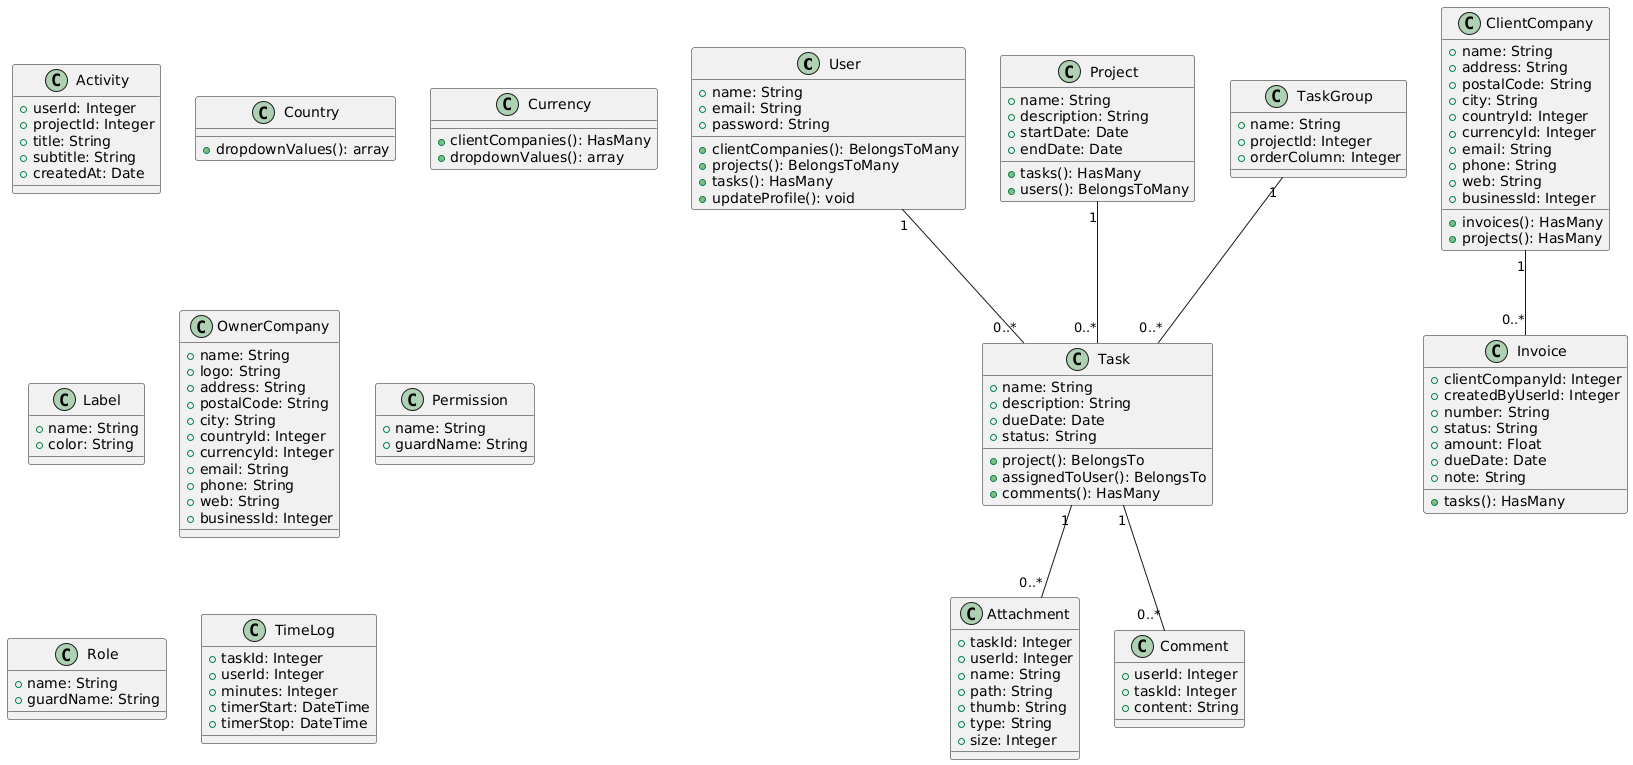

The diagram above was rendered by PlantUML. Its source (embedded in the PNG):
@startuml
' Class Diagram
class User {
    +name: String
    +email: String
    +password: String
    +clientCompanies(): BelongsToMany
    +projects(): BelongsToMany
    +tasks(): HasMany
    +updateProfile(): void
}

class Task {
    +name: String
    +description: String
    +dueDate: Date
    +project(): BelongsTo
    +assignedToUser(): BelongsTo
    +comments(): HasMany
    +status: String
}

class Project {
    +name: String
    +description: String
    +startDate: Date
    +endDate: Date
    +tasks(): HasMany
    +users(): BelongsToMany
}

class Invoice {
    +clientCompanyId: Integer
    +createdByUserId: Integer
    +number: String
    +status: String
    +amount: Float
    +dueDate: Date
    +note: String
    +tasks(): HasMany
}

class ClientCompany {
    +name: String
    +address: String
    +postalCode: String
    +city: String
    +countryId: Integer
    +currencyId: Integer
    +email: String
    +phone: String
    +web: String
    +businessId: Integer
    +invoices(): HasMany
    +projects(): HasMany
}

class Activity {
    +userId: Integer
    +projectId: Integer
    +title: String
    +subtitle: String
    +createdAt: Date
}

class Attachment {
    +taskId: Integer
    +userId: Integer
    +name: String
    +path: String
    +thumb: String
    +type: String
    +size: Integer
}

class Comment {
    +userId: Integer
    +taskId: Integer
    +content: String
}

class Country {
    +dropdownValues(): array
}

class Currency {
    +clientCompanies(): HasMany
    +dropdownValues(): array
}

class Label {
    +name: String
    +color: String
}

class OwnerCompany {
    +name: String
    +logo: String
    +address: String
    +postalCode: String
    +city: String
    +countryId: Integer
    +currencyId: Integer
    +email: String
    +phone: String
    +web: String
    +businessId: Integer
}

class Permission {
    +name: String
    +guardName: String
}

class Role {
    +name: String
    +guardName: String
}

class TaskGroup {
    +name: String
    +projectId: Integer
    +orderColumn: Integer
}

class TimeLog {
    +taskId: Integer
    +userId: Integer
    +minutes: Integer
    +timerStart: DateTime
    +timerStop: DateTime
}

User "1" -- "0..*" Task
Project "1" -- "0..*" Task
ClientCompany "1" -- "0..*" Invoice
Task "1" -- "0..*" Attachment
Task "1" -- "0..*" Comment
TaskGroup "1" -- "0..*" Task
@enduml